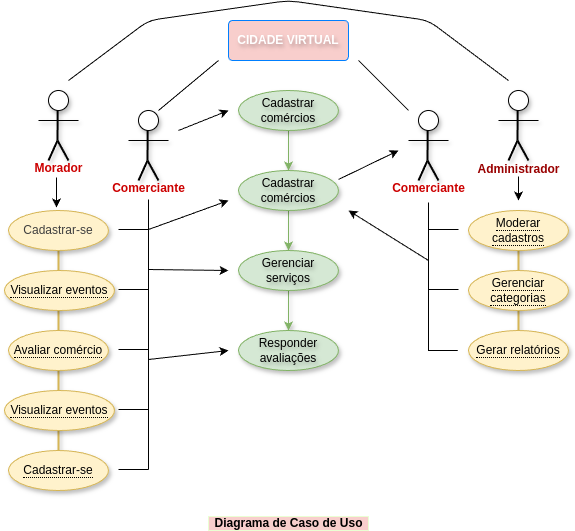

The diagram above was exported from draw.io. Its source (the exported page's mxGraphModel, read from the mxfile embedded in the PNG):
<mxGraphModel dx="129" dy="1010" grid="1" gridSize="10" guides="1" tooltips="1" connect="1" arrows="1" fold="1" page="1" pageScale="1" pageWidth="850" pageHeight="1100" math="0" shadow="0">
  <root>
    <mxCell id="0" />
    <mxCell id="1" parent="0" />
    <mxCell id="870" value="" style="line;strokeWidth=2;html=1;rotation=-90;fillColor=#fff2cc;strokeColor=#d6b656;shadow=1;" parent="1" vertex="1">
      <mxGeometry x="800" y="365.62" width="220" height="4.38" as="geometry" />
    </mxCell>
    <mxCell id="849" value="" style="endArrow=none;html=1;strokeWidth=2;shadow=1;" parent="1" edge="1">
      <mxGeometry width="50" height="50" relative="1" as="geometry">
        <mxPoint x="909" y="160" as="sourcePoint" />
        <mxPoint x="909.29" y="110" as="targetPoint" />
      </mxGeometry>
    </mxCell>
    <mxCell id="838" value="" style="ellipse;whiteSpace=wrap;html=1;aspect=fixed;shadow=1;" parent="1" vertex="1">
      <mxGeometry x="900" y="110" width="20" height="20" as="geometry" />
    </mxCell>
    <mxCell id="848" value="" style="endArrow=none;html=1;shadow=1;" parent="1" edge="1">
      <mxGeometry width="50" height="50" relative="1" as="geometry">
        <mxPoint x="890" y="140" as="sourcePoint" />
        <mxPoint x="930" y="140" as="targetPoint" />
      </mxGeometry>
    </mxCell>
    <mxCell id="850" value="" style="endArrow=none;html=1;strokeWidth=2;shadow=1;" parent="1" edge="1">
      <mxGeometry width="50" height="50" relative="1" as="geometry">
        <mxPoint x="920" y="180" as="sourcePoint" />
        <mxPoint x="909" y="160" as="targetPoint" />
      </mxGeometry>
    </mxCell>
    <mxCell id="851" value="" style="endArrow=none;html=1;strokeWidth=2;shadow=1;" parent="1" edge="1">
      <mxGeometry width="50" height="50" relative="1" as="geometry">
        <mxPoint x="900" y="180" as="sourcePoint" />
        <mxPoint x="909" y="160" as="targetPoint" />
      </mxGeometry>
    </mxCell>
    <mxCell id="852" value="&lt;b&gt;CIDADE VIRTUAL&lt;/b&gt;" style="rounded=1;arcSize=10;whiteSpace=wrap;html=1;align=center;fillColor=#f8cecc;strokeColor=#007FFF;fontColor=#FFFFFF;textShadow=1;" parent="1" vertex="1">
      <mxGeometry x="1080" y="40" width="120" height="40" as="geometry" />
    </mxCell>
    <mxCell id="856" value="" style="edgeStyle=none;html=1;textShadow=1;shadow=1;fillColor=#d5e8d4;strokeColor=#82b366;" parent="1" source="854" target="855" edge="1">
      <mxGeometry relative="1" as="geometry" />
    </mxCell>
    <mxCell id="854" value="Cadastrar comércios" style="ellipse;whiteSpace=wrap;html=1;align=center;textShadow=1;shadow=1;fillColor=#d5e8d4;strokeColor=#82b366;" parent="1" vertex="1">
      <mxGeometry x="1090" y="110" width="100" height="40" as="geometry" />
    </mxCell>
    <mxCell id="858" value="" style="edgeStyle=none;html=1;textShadow=1;shadow=1;fillColor=#d5e8d4;strokeColor=#82b366;" parent="1" source="855" target="857" edge="1">
      <mxGeometry relative="1" as="geometry" />
    </mxCell>
    <mxCell id="855" value="&lt;span style=&quot;color: rgb(0, 0, 0);&quot;&gt;Cadastrar comércios&lt;/span&gt;" style="ellipse;whiteSpace=wrap;html=1;align=center;textShadow=1;shadow=1;fillColor=#d5e8d4;strokeColor=#82b366;" parent="1" vertex="1">
      <mxGeometry x="1090" y="190" width="100" height="40" as="geometry" />
    </mxCell>
    <mxCell id="860" value="" style="edgeStyle=none;html=1;textShadow=1;shadow=1;fillColor=#d5e8d4;strokeColor=#82b366;" parent="1" source="857" target="859" edge="1">
      <mxGeometry relative="1" as="geometry" />
    </mxCell>
    <mxCell id="857" value="Gerenciar serviços" style="ellipse;whiteSpace=wrap;html=1;align=center;textShadow=1;shadow=1;fillColor=#d5e8d4;strokeColor=#82b366;" parent="1" vertex="1">
      <mxGeometry x="1090" y="270" width="100" height="40" as="geometry" />
    </mxCell>
    <mxCell id="859" value="Responder avaliações" style="ellipse;whiteSpace=wrap;html=1;align=center;textShadow=1;shadow=1;fillColor=#d5e8d4;strokeColor=#82b366;" parent="1" vertex="1">
      <mxGeometry x="1090" y="350" width="100" height="40" as="geometry" />
    </mxCell>
    <mxCell id="861" value="&lt;span style=&quot;color: rgb(63, 63, 63);&quot;&gt;Cadastrar-se&lt;/span&gt;" style="ellipse;whiteSpace=wrap;html=1;align=center;fillColor=#fff2cc;strokeColor=#d6b656;shadow=1;" parent="1" vertex="1">
      <mxGeometry x="860" y="230" width="100" height="40" as="geometry" />
    </mxCell>
    <mxCell id="866" value="&lt;span style=&quot;border-bottom: 1px dotted&quot;&gt;Visualizar eventos&lt;/span&gt;" style="ellipse;whiteSpace=wrap;html=1;align=center;fillColor=#fff2cc;strokeColor=#d6b656;shadow=1;" parent="1" vertex="1">
      <mxGeometry x="856" y="290" width="110" height="40" as="geometry" />
    </mxCell>
    <mxCell id="867" value="&lt;span style=&quot;border-bottom: 1px dotted&quot;&gt;Avaliar comércio&lt;/span&gt;" style="ellipse;whiteSpace=wrap;html=1;align=center;fillColor=#fff2cc;strokeColor=#d6b656;shadow=1;" parent="1" vertex="1">
      <mxGeometry x="860" y="350" width="100" height="40" as="geometry" />
    </mxCell>
    <mxCell id="868" value="&lt;span style=&quot;border-bottom: 1px dotted&quot;&gt;Visualizar eventos&lt;/span&gt;" style="ellipse;whiteSpace=wrap;html=1;align=center;fillColor=#fff2cc;strokeColor=#d6b656;shadow=1;" parent="1" vertex="1">
      <mxGeometry x="856" y="410" width="110" height="40" as="geometry" />
    </mxCell>
    <mxCell id="869" value="&lt;span style=&quot;border-bottom: 1px dotted&quot;&gt;Cadastrar-se&lt;/span&gt;" style="ellipse;whiteSpace=wrap;html=1;align=center;fillColor=#fff2cc;strokeColor=#d6b656;shadow=1;" parent="1" vertex="1">
      <mxGeometry x="860" y="470" width="100" height="40" as="geometry" />
    </mxCell>
    <mxCell id="871" value="" style="endArrow=none;html=1;strokeWidth=2;shadow=1;" parent="1" edge="1">
      <mxGeometry width="50" height="50" relative="1" as="geometry">
        <mxPoint x="999" y="180" as="sourcePoint" />
        <mxPoint x="999.29" y="130" as="targetPoint" />
      </mxGeometry>
    </mxCell>
    <mxCell id="872" value="" style="ellipse;whiteSpace=wrap;html=1;aspect=fixed;shadow=1;" parent="1" vertex="1">
      <mxGeometry x="990" y="130" width="20" height="20" as="geometry" />
    </mxCell>
    <mxCell id="873" value="" style="endArrow=none;html=1;shadow=1;" parent="1" edge="1">
      <mxGeometry width="50" height="50" relative="1" as="geometry">
        <mxPoint x="980" y="160" as="sourcePoint" />
        <mxPoint x="1020" y="160" as="targetPoint" />
      </mxGeometry>
    </mxCell>
    <mxCell id="874" value="" style="endArrow=none;html=1;strokeWidth=2;shadow=1;" parent="1" edge="1">
      <mxGeometry width="50" height="50" relative="1" as="geometry">
        <mxPoint x="1010" y="200" as="sourcePoint" />
        <mxPoint x="999" y="180" as="targetPoint" />
      </mxGeometry>
    </mxCell>
    <mxCell id="875" value="" style="endArrow=none;html=1;strokeWidth=2;shadow=1;" parent="1" edge="1">
      <mxGeometry width="50" height="50" relative="1" as="geometry">
        <mxPoint x="990" y="200" as="sourcePoint" />
        <mxPoint x="999" y="180" as="targetPoint" />
      </mxGeometry>
    </mxCell>
    <mxCell id="876" value="" style="shape=partialRectangle;whiteSpace=wrap;html=1;bottom=0;right=0;fillColor=none;rotation=-90;strokeWidth=1;" parent="1" vertex="1">
      <mxGeometry x="1220.63" y="281.87" width="147.5" height="28.75" as="geometry" />
    </mxCell>
    <mxCell id="878" value="" style="endArrow=none;html=1;strokeWidth=2;shadow=1;" parent="1" edge="1">
      <mxGeometry width="50" height="50" relative="1" as="geometry">
        <mxPoint x="1369" y="160" as="sourcePoint" />
        <mxPoint x="1369.29" y="110" as="targetPoint" />
      </mxGeometry>
    </mxCell>
    <mxCell id="879" value="" style="ellipse;whiteSpace=wrap;html=1;aspect=fixed;shadow=1;" parent="1" vertex="1">
      <mxGeometry x="1360" y="110" width="20" height="20" as="geometry" />
    </mxCell>
    <mxCell id="880" value="" style="endArrow=none;html=1;shadow=1;" parent="1" edge="1">
      <mxGeometry width="50" height="50" relative="1" as="geometry">
        <mxPoint x="1350" y="140" as="sourcePoint" />
        <mxPoint x="1390" y="140" as="targetPoint" />
      </mxGeometry>
    </mxCell>
    <mxCell id="881" value="" style="endArrow=none;html=1;strokeWidth=2;shadow=1;" parent="1" edge="1">
      <mxGeometry width="50" height="50" relative="1" as="geometry">
        <mxPoint x="1380" y="180" as="sourcePoint" />
        <mxPoint x="1369" y="160" as="targetPoint" />
      </mxGeometry>
    </mxCell>
    <mxCell id="882" value="" style="endArrow=none;html=1;strokeWidth=2;shadow=1;" parent="1" edge="1">
      <mxGeometry width="50" height="50" relative="1" as="geometry">
        <mxPoint x="1360" y="180" as="sourcePoint" />
        <mxPoint x="1369" y="160" as="targetPoint" />
      </mxGeometry>
    </mxCell>
    <mxCell id="883" value="" style="endArrow=none;html=1;strokeWidth=2;shadow=1;" parent="1" edge="1">
      <mxGeometry width="50" height="50" relative="1" as="geometry">
        <mxPoint x="1279" y="180" as="sourcePoint" />
        <mxPoint x="1279.29" y="130" as="targetPoint" />
      </mxGeometry>
    </mxCell>
    <mxCell id="884" value="" style="ellipse;whiteSpace=wrap;html=1;aspect=fixed;shadow=1;" parent="1" vertex="1">
      <mxGeometry x="1270" y="130" width="20" height="20" as="geometry" />
    </mxCell>
    <mxCell id="885" value="" style="endArrow=none;html=1;shadow=1;" parent="1" edge="1">
      <mxGeometry width="50" height="50" relative="1" as="geometry">
        <mxPoint x="1260" y="160" as="sourcePoint" />
        <mxPoint x="1300" y="160" as="targetPoint" />
      </mxGeometry>
    </mxCell>
    <mxCell id="886" value="" style="endArrow=none;html=1;strokeWidth=2;shadow=1;" parent="1" edge="1">
      <mxGeometry width="50" height="50" relative="1" as="geometry">
        <mxPoint x="1290" y="200" as="sourcePoint" />
        <mxPoint x="1279" y="180" as="targetPoint" />
      </mxGeometry>
    </mxCell>
    <mxCell id="887" value="" style="endArrow=none;html=1;strokeWidth=2;shadow=1;" parent="1" edge="1">
      <mxGeometry width="50" height="50" relative="1" as="geometry">
        <mxPoint x="1270" y="200" as="sourcePoint" />
        <mxPoint x="1279" y="180" as="targetPoint" />
      </mxGeometry>
    </mxCell>
    <mxCell id="892" value="" style="line;strokeWidth=2;html=1;rotation=-90;fillColor=#fff2cc;strokeColor=#d6b656;shadow=1;" parent="1" vertex="1">
      <mxGeometry x="1310" y="315.62" width="120" height="4.38" as="geometry" />
    </mxCell>
    <mxCell id="893" value="&lt;span style=&quot;border-bottom: 1px dotted&quot;&gt;Moderar cadastros&lt;/span&gt;" style="ellipse;whiteSpace=wrap;html=1;align=center;fillColor=#fff2cc;strokeColor=#d6b656;shadow=1;" parent="1" vertex="1">
      <mxGeometry x="1320" y="230" width="100" height="40" as="geometry" />
    </mxCell>
    <mxCell id="894" value="&lt;span style=&quot;border-bottom: 1px dotted&quot;&gt;Gerenciar categorias&lt;/span&gt;" style="ellipse;whiteSpace=wrap;html=1;align=center;fillColor=#fff2cc;strokeColor=#d6b656;shadow=1;" parent="1" vertex="1">
      <mxGeometry x="1320" y="290" width="100" height="40" as="geometry" />
    </mxCell>
    <mxCell id="895" value="&lt;span style=&quot;border-bottom: 1px dotted&quot;&gt;Gerar relatórios&lt;/span&gt;" style="ellipse;whiteSpace=wrap;html=1;align=center;fillColor=#fff2cc;strokeColor=#d6b656;shadow=1;" parent="1" vertex="1">
      <mxGeometry x="1320" y="350" width="100" height="40" as="geometry" />
    </mxCell>
    <mxCell id="898" value="&lt;font&gt;Morador&lt;/font&gt;" style="text;strokeColor=none;fillColor=none;html=1;fontSize=12;fontStyle=1;verticalAlign=middle;align=center;fontColor=#CC0000;" parent="1" vertex="1">
      <mxGeometry x="860" y="182" width="100" height="12" as="geometry" />
    </mxCell>
    <mxCell id="899" value="&lt;font&gt;Comerciante&lt;/font&gt;" style="text;strokeColor=none;fillColor=none;html=1;fontSize=12;fontStyle=1;verticalAlign=middle;align=center;fontColor=#CC0000;" parent="1" vertex="1">
      <mxGeometry x="950" y="201" width="100" height="14" as="geometry" />
    </mxCell>
    <mxCell id="900" value="&lt;font&gt;Comerciante&lt;/font&gt;" style="text;strokeColor=none;fillColor=none;html=1;fontSize=12;fontStyle=1;verticalAlign=middle;align=center;fontColor=#CC0000;" parent="1" vertex="1">
      <mxGeometry x="1230" y="201" width="100" height="14" as="geometry" />
    </mxCell>
    <mxCell id="901" value="&lt;font&gt;Administrador&lt;/font&gt;" style="text;strokeColor=none;fillColor=none;html=1;fontSize=12;fontStyle=1;verticalAlign=middle;align=center;fontColor=#990000;" parent="1" vertex="1">
      <mxGeometry x="1320" y="182" width="100" height="14" as="geometry" />
    </mxCell>
    <mxCell id="903" value="" style="endArrow=none;html=1;strokeWidth=1;" parent="1" edge="1">
      <mxGeometry width="50" height="50" relative="1" as="geometry">
        <mxPoint x="920" y="100" as="sourcePoint" />
        <mxPoint x="1360" y="100" as="targetPoint" />
        <Array as="points">
          <mxPoint x="1000" y="40" />
          <mxPoint x="1140" y="20" />
          <mxPoint x="1280" y="40" />
        </Array>
      </mxGeometry>
    </mxCell>
    <mxCell id="905" value="" style="endArrow=none;html=1;strokeWidth=1;" parent="1" edge="1">
      <mxGeometry width="50" height="50" relative="1" as="geometry">
        <mxPoint x="1010" y="130" as="sourcePoint" />
        <mxPoint x="1070" y="80" as="targetPoint" />
      </mxGeometry>
    </mxCell>
    <mxCell id="906" value="" style="endArrow=none;html=1;strokeWidth=1;" parent="1" edge="1">
      <mxGeometry width="50" height="50" relative="1" as="geometry">
        <mxPoint x="1260" y="130" as="sourcePoint" />
        <mxPoint x="1210" y="80" as="targetPoint" />
      </mxGeometry>
    </mxCell>
    <mxCell id="910" value="" style="endArrow=none;html=1;strokeWidth=1;" parent="1" edge="1">
      <mxGeometry width="50" height="50" relative="1" as="geometry">
        <mxPoint x="1000" y="489" as="sourcePoint" />
        <mxPoint x="1000" y="219" as="targetPoint" />
      </mxGeometry>
    </mxCell>
    <mxCell id="911" value="" style="endArrow=none;html=1;strokeWidth=1;" parent="1" edge="1">
      <mxGeometry width="50" height="50" relative="1" as="geometry">
        <mxPoint x="1000" y="489" as="sourcePoint" />
        <mxPoint x="970" y="489" as="targetPoint" />
      </mxGeometry>
    </mxCell>
    <mxCell id="912" value="" style="endArrow=none;html=1;strokeWidth=1;" parent="1" edge="1">
      <mxGeometry width="50" height="50" relative="1" as="geometry">
        <mxPoint x="1000" y="429" as="sourcePoint" />
        <mxPoint x="970" y="429" as="targetPoint" />
      </mxGeometry>
    </mxCell>
    <mxCell id="913" value="" style="endArrow=none;html=1;strokeWidth=1;" parent="1" edge="1">
      <mxGeometry width="50" height="50" relative="1" as="geometry">
        <mxPoint x="1000" y="369" as="sourcePoint" />
        <mxPoint x="970" y="369" as="targetPoint" />
      </mxGeometry>
    </mxCell>
    <mxCell id="914" value="" style="endArrow=none;html=1;strokeWidth=1;" parent="1" edge="1">
      <mxGeometry width="50" height="50" relative="1" as="geometry">
        <mxPoint x="1000" y="309" as="sourcePoint" />
        <mxPoint x="970" y="309" as="targetPoint" />
      </mxGeometry>
    </mxCell>
    <mxCell id="915" value="" style="endArrow=none;html=1;strokeWidth=1;" parent="1" edge="1">
      <mxGeometry width="50" height="50" relative="1" as="geometry">
        <mxPoint x="1000" y="249" as="sourcePoint" />
        <mxPoint x="970" y="249" as="targetPoint" />
      </mxGeometry>
    </mxCell>
    <mxCell id="920" value="" style="endArrow=classic;html=1;strokeWidth=1;" parent="1" edge="1">
      <mxGeometry width="50" height="50" relative="1" as="geometry">
        <mxPoint x="908" y="197" as="sourcePoint" />
        <mxPoint x="908" y="227" as="targetPoint" />
      </mxGeometry>
    </mxCell>
    <mxCell id="921" value="" style="endArrow=none;html=1;strokeWidth=1;" parent="1" edge="1">
      <mxGeometry width="50" height="50" relative="1" as="geometry">
        <mxPoint x="1310" y="249" as="sourcePoint" />
        <mxPoint x="1280" y="249" as="targetPoint" />
      </mxGeometry>
    </mxCell>
    <mxCell id="922" value="" style="endArrow=none;html=1;strokeWidth=1;" parent="1" edge="1">
      <mxGeometry width="50" height="50" relative="1" as="geometry">
        <mxPoint x="1310" y="309" as="sourcePoint" />
        <mxPoint x="1280" y="309" as="targetPoint" />
      </mxGeometry>
    </mxCell>
    <mxCell id="923" value="" style="endArrow=classic;html=1;strokeWidth=1;" parent="1" edge="1">
      <mxGeometry width="50" height="50" relative="1" as="geometry">
        <mxPoint x="1030" y="150" as="sourcePoint" />
        <mxPoint x="1080" y="130" as="targetPoint" />
      </mxGeometry>
    </mxCell>
    <mxCell id="924" value="" style="endArrow=classic;html=1;strokeWidth=1;" parent="1" edge="1">
      <mxGeometry width="50" height="50" relative="1" as="geometry">
        <mxPoint x="1000" y="249" as="sourcePoint" />
        <mxPoint x="1080" y="220" as="targetPoint" />
      </mxGeometry>
    </mxCell>
    <mxCell id="925" value="" style="endArrow=classic;html=1;strokeWidth=1;" parent="1" edge="1">
      <mxGeometry width="50" height="50" relative="1" as="geometry">
        <mxPoint x="1000" y="289" as="sourcePoint" />
        <mxPoint x="1080" y="290" as="targetPoint" />
      </mxGeometry>
    </mxCell>
    <mxCell id="926" value="" style="endArrow=classic;html=1;strokeWidth=1;" parent="1" edge="1">
      <mxGeometry width="50" height="50" relative="1" as="geometry">
        <mxPoint x="1000" y="379" as="sourcePoint" />
        <mxPoint x="1080" y="370" as="targetPoint" />
      </mxGeometry>
    </mxCell>
    <mxCell id="927" value="" style="endArrow=classic;html=1;strokeWidth=1;" parent="1" edge="1">
      <mxGeometry width="50" height="50" relative="1" as="geometry">
        <mxPoint x="1190" y="199" as="sourcePoint" />
        <mxPoint x="1250" y="170" as="targetPoint" />
      </mxGeometry>
    </mxCell>
    <mxCell id="928" value="" style="endArrow=classic;html=1;strokeWidth=1;" parent="1" edge="1">
      <mxGeometry width="50" height="50" relative="1" as="geometry">
        <mxPoint x="1280" y="280" as="sourcePoint" />
        <mxPoint x="1200" y="230" as="targetPoint" />
      </mxGeometry>
    </mxCell>
    <mxCell id="929" value="" style="endArrow=classic;html=1;strokeWidth=1;exitX=0.5;exitY=1;exitDx=0;exitDy=0;" parent="1" source="901" edge="1">
      <mxGeometry width="50" height="50" relative="1" as="geometry">
        <mxPoint x="1050" y="299" as="sourcePoint" />
        <mxPoint x="1370" y="220" as="targetPoint" />
      </mxGeometry>
    </mxCell>
    <mxCell id="930" value="&lt;font&gt;Diagrama de Caso de Uso&lt;/font&gt;" style="text;strokeColor=#EAFFD3;fillColor=#f8cecc;html=1;fontSize=12;fontStyle=1;verticalAlign=middle;align=center;" parent="1" vertex="1">
      <mxGeometry x="1060" y="536" width="160" height="14" as="geometry" />
    </mxCell>
  </root>
</mxGraphModel>